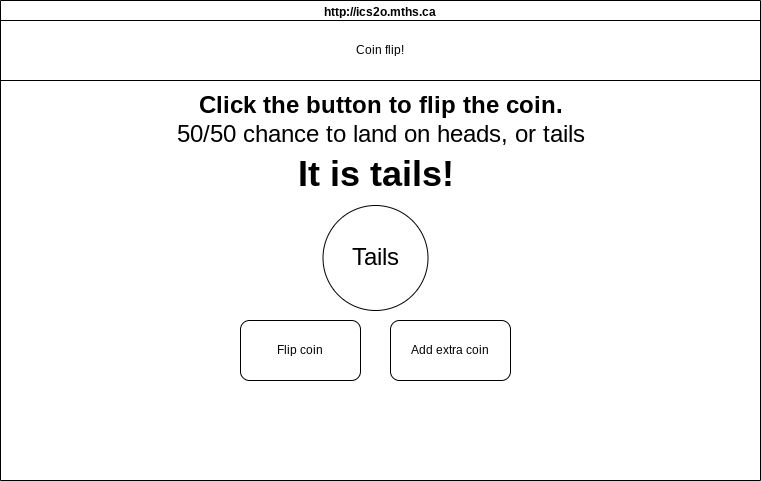

The diagram above was exported from draw.io. Its source (the exported page's mxGraphModel, read from the mxfile embedded in the PNG):
<mxGraphModel dx="1086" dy="743" grid="1" gridSize="10" guides="1" tooltips="1" connect="1" arrows="1" fold="1" page="1" pageScale="1" pageWidth="827" pageHeight="1169" math="0" shadow="0">
  <root>
    <mxCell id="0" />
    <mxCell id="1" parent="0" />
    <mxCell id="2" value="http://ics2o.mths.ca" style="swimlane;whiteSpace=wrap;html=1;" vertex="1" parent="1">
      <mxGeometry x="40" y="90" width="760" height="480" as="geometry" />
    </mxCell>
    <mxCell id="7" value="Coin flip!" style="rounded=0;whiteSpace=wrap;html=1;" vertex="1" parent="2">
      <mxGeometry y="20" width="760" height="60" as="geometry" />
    </mxCell>
    <mxCell id="9" value="Click the button to flip the coin.&lt;br&gt;&lt;span style=&quot;font-weight: normal;&quot;&gt;50/50 chance to land on heads, or tails&lt;/span&gt;" style="text;strokeColor=none;fillColor=none;html=1;fontSize=24;fontStyle=1;verticalAlign=middle;align=center;" vertex="1" parent="2">
      <mxGeometry x="330" y="100" width="100" height="40" as="geometry" />
    </mxCell>
    <mxCell id="10" value="Flip coin" style="rounded=1;whiteSpace=wrap;html=1;" vertex="1" parent="2">
      <mxGeometry x="240" y="320" width="120" height="60" as="geometry" />
    </mxCell>
    <mxCell id="11" value="Add extra coin" style="rounded=1;whiteSpace=wrap;html=1;" vertex="1" parent="2">
      <mxGeometry x="390" y="320" width="120" height="60" as="geometry" />
    </mxCell>
    <mxCell id="12" value="&lt;font style=&quot;font-size: 36px;&quot;&gt;It is tails!&lt;/font&gt;" style="text;strokeColor=none;fillColor=none;html=1;fontSize=24;fontStyle=1;verticalAlign=middle;align=center;" vertex="1" parent="2">
      <mxGeometry x="325" y="140" width="100" height="65" as="geometry" />
    </mxCell>
    <mxCell id="14" value="&lt;font style=&quot;font-size: 24px;&quot;&gt;Tails&lt;/font&gt;" style="ellipse;whiteSpace=wrap;html=1;aspect=fixed;" vertex="1" parent="2">
      <mxGeometry x="322.5" y="205" width="105" height="105" as="geometry" />
    </mxCell>
  </root>
</mxGraphModel>